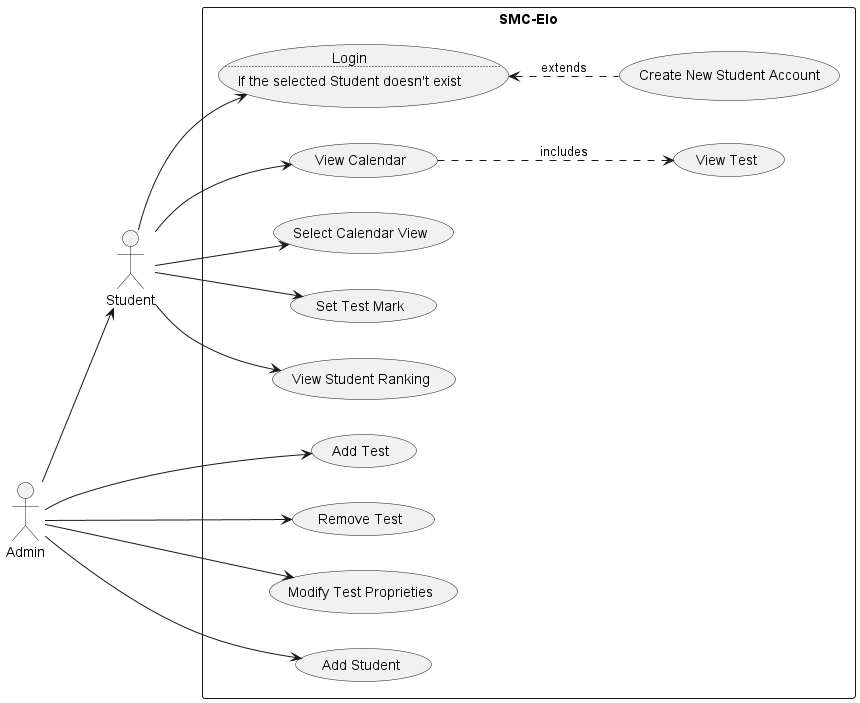

The diagram above was rendered by PlantUML. Its source (embedded in the PNG):
@startuml
left to right direction
skinparam packageStyle rectangle
actor Student
actor Admin
rectangle "SMC-Elo" {
    usecase UC1 as "
                   Login
                   ..
                   If the selected Student doesn't exist"
    usecase "Create New Student Account" as UC2
    usecase "View Calendar" as UC3
    usecase "Select Calendar View" as UC4
    usecase "View Test" as UC5
    usecase "Set Test Mark" as UC6
    usecase "View Student Ranking" as UC7
    usecase "Add Test" as UC8
    usecase "Remove Test" as UC9
    usecase "Modify Test Proprieties" as UC10
    usecase "Add Student" as UC11

    Student --> UC1
    Student --> UC3
    Student --> UC4
    Student --> UC6
    Student --> UC7
    Admin --> Student
    Admin --> UC8
    Admin --> UC9
    Admin --> UC10
    Admin --> UC11
    UC3 ..> UC5 : includes
    UC1 <.. UC2 : extends
}
@enduml